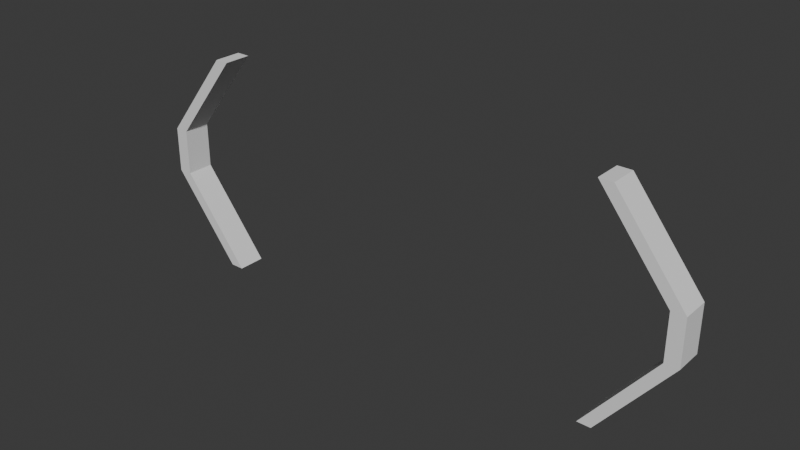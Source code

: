# Source: Road_Markers.blend  (saved by Blender 4.2.66; exported with 4.5.12 LTS)
import bpy
from mathutils import Matrix  # noqa: F401  (used for matrix-valued properties, if any)

bpy.ops.wm.read_factory_settings(use_empty=True)
scene = bpy.context.scene
scene.name = 'Scene'

# ---- collections
col_collection = bpy.data.collections.new('Collection'); scene.collection.children.link(col_collection)

# ---- world
world_world = bpy.data.worlds.new('World'); scene.world = world_world
world_world.use_nodes = True; world_world.node_tree.nodes.clear()
_N = world_world.node_tree.nodes; _L = world_world.node_tree.links
n0 = _N.new('ShaderNodeOutputWorld'); n0.name = 'World Output'; n0.location = (300, 300)
n1 = _N.new('ShaderNodeBackground'); n1.name = 'Background'; n1.location = (10, 300)
n1.inputs[0].default_value = (0.05088, 0.05088, 0.05088, 1.0)
_L.new(n1.outputs[0], n0.inputs[0])
n0.is_active_output = True
world_world.color = (0.05088, 0.05088, 0.05088)
world_world.sun_shadow_jitter_overblur = 0.0

# ---- meshes
me_cube_001 = bpy.data.meshes.new('Cube.001')
me_cube_001.from_pydata([(-45.87, -24.0, -3.0), (-45.87, 24.0, -3.0), (-42.87, -24.0, -3.0), (-42.87, 24.0, -3.0), (-45.87, -24.0, 3.0), (-45.87, 24.0, 3.0), (-42.87, -24.0, 3.0), (-42.87, 24.0, 3.0), (-60.87, -5.0, -3.0), (-60.87, 5.0, -3.0), (-57.87, 5.0, -3.0), (-57.87, -5.0, -3.0), (-57.87, 5.0, 3.0), (-57.87, -5.0, 3.0), (-60.87, 5.0, 3.0), (-60.87, -5.0, 3.0), (47.13, -24.0, 3.0), (47.13, 24.0, 3.0), (44.13, -24.0, 3.0), (44.13, 24.0, 3.0), (47.13, -24.0, -3.0), (47.13, 24.0, -3.0), (44.13, -24.0, -3.0), (44.13, 24.0, -3.0), (62.13, -5.0, 3.0), (62.13, 5.0, 3.0), (59.13, 5.0, 3.0), (59.13, -5.0, 3.0), (59.13, 5.0, -3.0), (59.13, -5.0, -3.0), (62.13, 5.0, -3.0), (62.13, -5.0, -3.0)], [], [(9, 1, 3, 10), (10, 3, 7, 12), (12, 7, 5, 14), (14, 5, 1, 9), (2, 6, 4, 0), (4, 15, 8, 0), (15, 14, 9, 8), (6, 13, 15, 4), (13, 12, 14, 15), (2, 11, 13, 6), (11, 10, 12, 13), (0, 8, 11, 2), (8, 9, 10, 11), (25, 17, 19, 26), (26, 19, 23, 28), (28, 23, 21, 30), (30, 21, 17, 25), (18, 22, 20, 16), (1, 5, 7, 3), (20, 31, 24, 16), (31, 30, 25, 24), (22, 29, 31, 20), (29, 28, 30, 31), (18, 27, 29, 22), (27, 26, 28, 29), (16, 24, 27, 18), (24, 25, 26, 27), (17, 21, 23, 19)])
_uv = me_cube_001.uv_layers.new(name='UVMap')
_uv.uv.foreach_set('vector', [0.2251, 0.361, 0.03988, 0.5956, 0.002826, 0.5956, 0.1881, 0.361, 0.9146, 0.3018, 0.9146, 0.002826, 0.9887, 0.002826, 0.9887, 0.3018, 0.2678, 0.361, 0.4531, 0.5956, 0.416, 0.5956, 0.2308, 0.361, 0.9887, 0.5013, 0.9887, 0.8003, 0.9146, 0.8003, 0.9146, 0.5013, 0.2421, 0.6013, 0.3162, 0.6013, 0.3162, 0.6242, 0.2421, 0.6242, 0.3162, 0.6242, 0.3162, 0.9232, 0.2421, 0.9232, 0.2421, 0.6242, 0.9887, 0.4044, 0.9887, 0.5013, 0.9146, 0.5013, 0.9146, 0.4044, 0.4531, 0.002826, 0.2678, 0.2375, 0.2308, 0.2375, 0.416, 0.002826, 0.2678, 0.2375, 0.2678, 0.361, 0.2308, 0.361, 0.2308, 0.2375, 0.4016, 0.9002, 0.4016, 0.6013, 0.4757, 0.6013, 0.4757, 0.9002, 0.9146, 0.3987, 0.9146, 0.3018, 0.9887, 0.3018, 0.9887, 0.3987, 0.03988, 0.002826, 0.2251, 0.2375, 0.1881, 0.2375, 0.002826, 0.002826, 0.2251, 0.2375, 0.2251, 0.361, 0.1881, 0.361, 0.1881, 0.2375, 0.681, 0.361, 0.4958, 0.5956, 0.4587, 0.5956, 0.644, 0.361, 0.3218, 0.9002, 0.3218, 0.6013, 0.3959, 0.6013, 0.3959, 0.9002, 0.7237, 0.361, 0.909, 0.5956, 0.8719, 0.5956, 0.6867, 0.361, 0.1623, 0.9232, 0.1623, 0.6242, 0.2364, 0.6242, 0.2364, 0.9232, 0.5043, 0.6013, 0.5043, 0.6754, 0.4813, 0.6754, 0.4813, 0.6013, 0.51, 0.6754, 0.51, 0.6013, 0.5329, 0.6013, 0.5329, 0.6754, 0.07693, 0.6013, 0.07693, 0.9002, 0.002826, 0.9002, 0.002826, 0.6013, 0.07693, 0.9002, 0.07693, 0.9972, 0.002826, 0.9972, 0.002826, 0.9002, 0.909, 0.002826, 0.7237, 0.2375, 0.6867, 0.2375, 0.8719, 0.002826, 0.7237, 0.2375, 0.7237, 0.361, 0.6867, 0.361, 0.6867, 0.2375, 0.1567, 0.6013, 0.1567, 0.9002, 0.08258, 0.9002, 0.08258, 0.6013, 0.1567, 0.9002, 0.1567, 0.9972, 0.08258, 0.9972, 0.08258, 0.9002, 0.4958, 0.002826, 0.681, 0.2375, 0.644, 0.2375, 0.4587, 0.002826, 0.681, 0.2375, 0.681, 0.361, 0.644, 0.361, 0.644, 0.2375, 0.2364, 0.6242, 0.1623, 0.6242, 0.1623, 0.6013, 0.2364, 0.6013])
me_cube_001.update()

# ---- objects
ob_cube = bpy.data.objects.new('Cube', me_cube_001)

# ---- transforms, parenting, visibility, modifiers, constraints
ob_cube.location = (0.0, 0.0, 0.0)
ob_cube.rotation_euler = (1.571, 0.0, 0.0)

# ---- collection membership
col_collection.objects.link(ob_cube)

# ---- scene / render settings (as saved in the file)
scene.frame_start = 1; scene.frame_end = 250; scene.frame_set(1)
scene.render.engine = 'BLENDER_EEVEE_NEXT'
bpy.context.view_layer.update()

# ---- added for rendering (the .blend has no active camera and no usable light): camera, sun
cam_auto = bpy.data.cameras.new('AutoCamera')
cam_auto.lens = 50.0
cam_auto.sensor_width = 36.0
cam_auto.clip_end = 2146.13
ob_auto_camera = bpy.data.objects.new('AutoCamera', cam_auto)
scene.collection.objects.link(ob_auto_camera)
ob_auto_camera.location = (122.915, -146.745, 97.8298)
ob_auto_camera.rotation_euler = (1.09748, -7.21219e-08, 0.694738)
scene.camera = ob_auto_camera
light_auto_sun = bpy.data.lights.new('AutoSun', 'SUN')
light_auto_sun.energy = 3.0
light_auto_sun.angle = 0.0523599
ob_auto_sun = bpy.data.objects.new('AutoSun', light_auto_sun)
scene.collection.objects.link(ob_auto_sun)
ob_auto_sun.rotation_euler = (0.872665, 0.174533, 0.523599)
bpy.context.view_layer.update()
